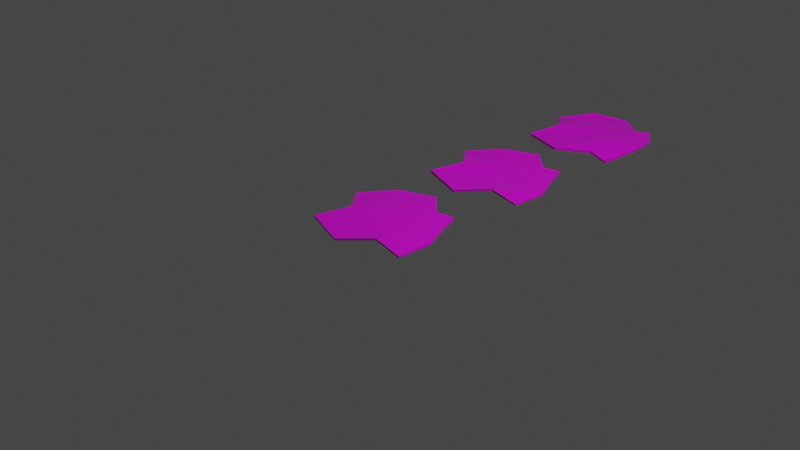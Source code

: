 # Source: Terrain.blend  (saved by Blender 2.93.20; exported with 4.5.12 LTS)
import bpy
from mathutils import Matrix  # noqa: F401  (used for matrix-valued properties, if any)

bpy.ops.wm.read_factory_settings(use_empty=True)
scene = bpy.context.scene
scene.name = 'Scene'

# ---- collections
col_collection = bpy.data.collections.new('Collection'); scene.collection.children.link(col_collection)

# ---- images (referenced by path relative to the original .blend; pixels are not part of the script)
import os
ASSET_DIR = os.environ.get("B2B_ASSET_DIR", "")  # directory of the original .blend (textures are referenced by path, not embedded)
HERE = os.path.dirname(os.path.abspath(__file__))  # packed textures are extracted next to this script under _unpacked/

def load_image(name, relpath, width, height, colorspace="sRGB"):
    """Load a texture the original file referenced (path relative to the .blend, or extracted next to this script)."""
    p = next((c for c in (os.path.join(HERE, relpath), os.path.join(ASSET_DIR, relpath)) if relpath and os.path.exists(c)), "")
    if p:
        img = bpy.data.images.load(p, check_existing=True)
        img.name = name
    else:  # same state as the original file: an image datablock whose file is absent (Cycles renders it pink)
        img = bpy.data.images.new(name, width, height)
        img.source = "FILE"
        img.filepath = "//" + (relpath or name)
    img.colorspace_settings.name = colorspace
    return img
img_colorsheet_tree_normal_png = load_image('Colorsheet Tree Normal.png', 'Colorsheet Tree Normal.png', 1024, 1024, 'sRGB')

# ---- materials (node trees are filled in below, after node groups)
mat_material = bpy.data.materials.new('Material')
mat_material.alpha_threshold = 0.0
mat_material.use_transparent_shadow = False
mat_material.line_color = (0.0, 0.0, 0.0, 1.0)

# ---- material node trees
mat_material.use_nodes = True; mat_material.node_tree.nodes.clear()
_N = mat_material.node_tree.nodes; _L = mat_material.node_tree.links
n0 = _N.new('ShaderNodeOutputMaterial'); n0.name = 'Material Output'; n0.location = (300, 300)
n1 = _N.new('ShaderNodeBsdfPrincipled'); n1.name = 'Principled BSDF'; n1.location = (10, 300)
n1.distribution = 'GGX'
n1.subsurface_method = 'BURLEY'
n1.inputs[2].default_value = 0.4
n1.inputs[3].default_value = 1.45
n1.inputs[27].default_value = (0.0, 0.0, 0.0, 1.0)
n1.inputs[28].default_value = 1.0
n2 = _N.new('ShaderNodeTexImage'); n2.name = 'Image Texture'; n2.location = (-432, 226)
n2.image = img_colorsheet_tree_normal_png
_L.new(n1.outputs[0], n0.inputs[0])
_L.new(n2.outputs[0], n1.inputs[0])
n0.is_active_output = True

# ---- world
world_world = bpy.data.worlds.new('World'); scene.world = world_world
world_world.use_nodes = True; world_world.node_tree.nodes.clear()
_N = world_world.node_tree.nodes; _L = world_world.node_tree.links
n0 = _N.new('ShaderNodeOutputWorld'); n0.name = 'World Output'; n0.location = (300, 300)
n1 = _N.new('ShaderNodeBackground'); n1.name = 'Background'; n1.location = (10, 300)
n1.inputs[0].default_value = (0.05088, 0.05088, 0.05088, 1.0)
_L.new(n1.outputs[0], n0.inputs[0])
n0.is_active_output = True
world_world.color = (0.05088, 0.05088, 0.05088)
world_world.use_sun_shadow = False
world_world.sun_shadow_jitter_overblur = 0.0

# ---- cameras
cam_camera = bpy.data.cameras.new('Camera')
cam_camera.clip_end = 100.0
cam_camera.ortho_scale = 7.314

# ---- lights
light_light = bpy.data.lights.new('Light', 'POINT')
light_light.transmission_factor = 0.0
light_light.energy = 1000.0
light_light.shadow_soft_size = 0.1
light_light.shadow_maximum_resolution = 0.006
light_light.use_absolute_resolution = True

# ---- meshes
me_cube = bpy.data.meshes.new('Cube')
me_cube.from_pydata([(0.3604, 0.4256, -0.002244), (0.3604, 0.4256, -0.03494), (0.5554, -0.5255, -0.02748), (0.5554, -0.5255, -0.04823), (-0.5485, 0.52, -0.02967), (-0.5485, 0.52, -0.06011), (-0.677, -0.5518, -0.01827), (-0.677, -0.5518, -0.04575), (-0.8152, 0.1487, -0.06253), (-0.5487, -0.1596, -0.04131), (0.4705, 0.1487, 0.00169), (0.6088, -0.1596, 0.00169), (-0.5487, -0.1596, 0.00169), (-0.8152, 0.1487, -0.02911), (0.6088, -0.1596, -0.02239), (0.4705, 0.1487, -0.0243), (0.1659, 0.3791, -0.03667), (-0.1419, 0.6719, -0.067), (0.1659, -0.468, 0.00169), (-0.1914, -0.6975, -0.05179), (-0.1914, -0.6975, -0.07665), (0.1659, -0.468, -0.02342), (-0.1419, 0.6719, -0.02395), (0.1659, 0.3791, 0.00169), (0.1659, 0.1487, -0.04836), (-0.1914, 0.1487, -0.04867), (0.1659, -0.1596, -0.04715), (-0.1914, -0.1596, -0.06141), (-0.1914, 0.1487, 0.00169), (0.1659, 0.1487, 0.00169), (-0.1914, -0.1596, 0.00169), (0.1659, -0.1596, 0.00169)], [], [(30, 12, 6, 19), (20, 19, 6, 7), (8, 13, 4, 5), (26, 14, 3, 21), (14, 11, 2, 3), (16, 23, 0, 1), (1, 0, 10, 15), (15, 10, 11, 14), (16, 1, 15, 24), (24, 15, 14, 26), (7, 6, 12, 9), (9, 12, 13, 8), (22, 4, 13, 28), (28, 13, 12, 30), (10, 29, 31, 11), (29, 28, 30, 31), (0, 23, 29, 10), (23, 22, 28, 29), (8, 25, 27, 9), (25, 24, 26, 27), (5, 17, 25, 8), (17, 16, 24, 25), (5, 4, 22, 17), (17, 22, 23, 16), (9, 27, 20, 7), (27, 26, 21, 20), (3, 2, 18, 21), (21, 18, 19, 20), (11, 31, 18, 2), (31, 30, 19, 18)])
_uv = me_cube.uv_layers.new(name='UVMap')
_uv.uv.foreach_set('vector', [0.88, 0.4262, 0.8938, 0.4262, 0.8938, 0.4373, 0.88, 0.4373, 0.811, 0.4596, 0.8524, 0.4596, 0.8524, 0.4707, 0.811, 0.4707, 0.811, 0.3593, 0.8524, 0.3593, 0.8524, 0.3705, 0.811, 0.3705, 0.7973, 0.4262, 0.811, 0.4262, 0.811, 0.4373, 0.7973, 0.4373, 0.811, 0.4262, 0.8524, 0.4262, 0.8524, 0.4373, 0.811, 0.4373, 0.811, 0.3927, 0.8524, 0.3927, 0.8524, 0.4039, 0.811, 0.4039, 0.811, 0.4039, 0.8524, 0.4039, 0.8524, 0.415, 0.811, 0.415, 0.811, 0.415, 0.8524, 0.415, 0.8524, 0.4262, 0.811, 0.4262, 0.7973, 0.4039, 0.811, 0.4039, 0.811, 0.415, 0.7973, 0.415, 0.7973, 0.415, 0.811, 0.415, 0.811, 0.4262, 0.7973, 0.4262, 0.811, 0.337, 0.8524, 0.337, 0.8524, 0.3482, 0.811, 0.3482, 0.811, 0.3482, 0.8524, 0.3482, 0.8524, 0.3593, 0.811, 0.3593, 0.88, 0.4039, 0.8938, 0.4039, 0.8938, 0.415, 0.88, 0.415, 0.88, 0.415, 0.8938, 0.415, 0.8938, 0.4262, 0.88, 0.4262, 0.8524, 0.415, 0.8662, 0.415, 0.8662, 0.4262, 0.8524, 0.4262, 0.8662, 0.415, 0.88, 0.415, 0.88, 0.4262, 0.8662, 0.4262, 0.8524, 0.4039, 0.8662, 0.4039, 0.8662, 0.415, 0.8524, 0.415, 0.8662, 0.4039, 0.88, 0.4039, 0.88, 0.415, 0.8662, 0.415, 0.7697, 0.415, 0.7835, 0.415, 0.7835, 0.4262, 0.7697, 0.4262, 0.7835, 0.415, 0.7973, 0.415, 0.7973, 0.4262, 0.7835, 0.4262, 0.7697, 0.4039, 0.7835, 0.4039, 0.7835, 0.415, 0.7697, 0.415, 0.7835, 0.4039, 0.7973, 0.4039, 0.7973, 0.415, 0.7835, 0.415, 0.811, 0.3705, 0.8524, 0.3705, 0.8524, 0.3816, 0.811, 0.3816, 0.811, 0.3816, 0.8524, 0.3816, 0.8524, 0.3927, 0.811, 0.3927, 0.7697, 0.4262, 0.7835, 0.4262, 0.7835, 0.4373, 0.7697, 0.4373, 0.7835, 0.4262, 0.7973, 0.4262, 0.7973, 0.4373, 0.7835, 0.4373, 0.811, 0.4373, 0.8524, 0.4373, 0.8524, 0.4484, 0.811, 0.4484, 0.811, 0.4484, 0.8524, 0.4484, 0.8524, 0.4596, 0.811, 0.4596, 0.8524, 0.4262, 0.8662, 0.4262, 0.8662, 0.4373, 0.8524, 0.4373, 0.8662, 0.4262, 0.88, 0.4262, 0.88, 0.4373, 0.8662, 0.4373])
me_cube.materials.append(mat_material)
me_cube.use_remesh_preserve_volume = False
me_cube.use_remesh_preserve_attributes = False
me_cube.use_mirror_vertex_groups = False
me_cube.update()
me_cube_001 = bpy.data.meshes.new('Cube.001')
me_cube_001.from_pydata([(0.3604, 0.4256, -0.002244), (0.3604, 0.4256, -0.03879), (0.5554, -0.5255, -0.02748), (0.5554, -0.5255, -0.04427), (-0.5485, 0.52, -0.02967), (-0.5485, 0.52, -0.06011), (-0.677, -0.5518, -0.01827), (-0.677, -0.5518, -0.05339), (-0.8152, 0.1487, -0.06649), (-0.5487, -0.1596, -0.02413), (0.4705, 0.1487, 0.00169), (0.6088, -0.1596, 0.00169), (-0.5487, -0.1596, 0.00169), (-0.8152, 0.1487, -0.02911), (0.6088, -0.1596, -0.02502), (0.4705, 0.1487, -0.0244), (0.1659, 0.3791, -0.02956), (-0.1419, 0.6719, -0.05438), (0.1659, -0.468, 0.00169), (-0.1914, -0.6975, -0.05179), (-0.1914, -0.6975, -0.0828), (0.1659, -0.468, -0.02333), (-0.1419, 0.6719, -0.02395), (0.1659, 0.3791, 0.00169), (0.1659, 0.1487, -0.02376), (-0.1914, 0.1487, -0.04469), (0.1659, -0.1596, -0.04133), (-0.1914, -0.1596, -0.05077), (-0.1914, 0.1487, -0.03399), (0.1659, 0.1487, -0.01719), (-0.1914, -0.1596, -0.05081), (0.1659, -0.1596, -0.02677)], [], [(30, 12, 6, 19), (20, 19, 6, 7), (8, 13, 4, 5), (26, 14, 3, 21), (14, 11, 2, 3), (16, 23, 0, 1), (1, 0, 10, 15), (15, 10, 11, 14), (16, 1, 15, 24), (24, 15, 14, 26), (7, 6, 12, 9), (9, 12, 13, 8), (22, 4, 13, 28), (28, 13, 12, 30), (10, 29, 31, 11), (29, 28, 30, 31), (0, 23, 29, 10), (23, 22, 28, 29), (8, 25, 27, 9), (25, 24, 26, 27), (5, 17, 25, 8), (17, 16, 24, 25), (5, 4, 22, 17), (17, 22, 23, 16), (9, 27, 20, 7), (27, 26, 21, 20), (3, 2, 18, 21), (21, 18, 19, 20), (11, 31, 18, 2), (31, 30, 19, 18)])
_uv = me_cube_001.uv_layers.new(name='UVMap')
_uv.uv.foreach_set('vector', [0.6863, 0.4262, 0.7, 0.4262, 0.7, 0.4373, 0.6863, 0.4373, 0.6173, 0.4596, 0.6587, 0.4596, 0.6587, 0.4707, 0.6173, 0.4707, 0.6173, 0.3593, 0.6587, 0.3593, 0.6587, 0.3705, 0.6173, 0.3705, 0.6035, 0.4262, 0.6173, 0.4262, 0.6173, 0.4373, 0.6035, 0.4373, 0.6173, 0.4262, 0.6587, 0.4262, 0.6587, 0.4373, 0.6173, 0.4373, 0.6173, 0.3927, 0.6587, 0.3927, 0.6587, 0.4039, 0.6173, 0.4039, 0.6173, 0.4039, 0.6587, 0.4039, 0.6587, 0.415, 0.6173, 0.415, 0.6173, 0.415, 0.6587, 0.415, 0.6587, 0.4262, 0.6173, 0.4262, 0.6035, 0.4039, 0.6173, 0.4039, 0.6173, 0.415, 0.6035, 0.415, 0.6035, 0.415, 0.6173, 0.415, 0.6173, 0.4262, 0.6035, 0.4262, 0.6173, 0.337, 0.6587, 0.337, 0.6587, 0.3482, 0.6173, 0.3482, 0.6173, 0.3482, 0.6587, 0.3482, 0.6587, 0.3593, 0.6173, 0.3593, 0.6863, 0.4039, 0.7, 0.4039, 0.7, 0.415, 0.6863, 0.415, 0.6863, 0.415, 0.7, 0.415, 0.7, 0.4262, 0.6863, 0.4262, 0.6587, 0.415, 0.6725, 0.415, 0.6725, 0.4262, 0.6587, 0.4262, 0.6725, 0.415, 0.6863, 0.415, 0.6863, 0.4262, 0.6725, 0.4262, 0.6587, 0.4039, 0.6725, 0.4039, 0.6725, 0.415, 0.6587, 0.415, 0.6725, 0.4039, 0.6863, 0.4039, 0.6863, 0.415, 0.6725, 0.415, 0.5759, 0.415, 0.5897, 0.415, 0.5897, 0.4262, 0.5759, 0.4262, 0.5897, 0.415, 0.6035, 0.415, 0.6035, 0.4262, 0.5897, 0.4262, 0.5759, 0.4039, 0.5897, 0.4039, 0.5897, 0.415, 0.5759, 0.415, 0.5897, 0.4039, 0.6035, 0.4039, 0.6035, 0.415, 0.5897, 0.415, 0.6173, 0.3705, 0.6587, 0.3705, 0.6587, 0.3816, 0.6173, 0.3816, 0.6173, 0.3816, 0.6587, 0.3816, 0.6587, 0.3927, 0.6173, 0.3927, 0.5759, 0.4262, 0.5897, 0.4262, 0.5897, 0.4373, 0.5759, 0.4373, 0.5897, 0.4262, 0.6035, 0.4262, 0.6035, 0.4373, 0.5897, 0.4373, 0.6173, 0.4373, 0.6587, 0.4373, 0.6587, 0.4484, 0.6173, 0.4484, 0.6173, 0.4484, 0.6587, 0.4484, 0.6587, 0.4596, 0.6173, 0.4596, 0.6587, 0.4262, 0.6725, 0.4262, 0.6725, 0.4373, 0.6587, 0.4373, 0.6725, 0.4262, 0.6863, 0.4262, 0.6863, 0.4373, 0.6725, 0.4373])
me_cube_001.materials.append(mat_material)
me_cube_001.use_remesh_preserve_volume = False
me_cube_001.use_remesh_preserve_attributes = False
me_cube_001.use_mirror_vertex_groups = False
me_cube_001.update()
me_cube_002 = bpy.data.meshes.new('Cube.002')
me_cube_002.from_pydata([(0.3604, 0.4256, -0.01287), (0.3604, 0.4256, -0.04708), (0.4252, -0.5255, -0.0776), (0.4252, -0.5255, -0.1081), (-0.5485, 0.52, -0.02955), (-0.5485, 0.52, -0.06), (-0.677, -0.5518, -0.04246), (-0.677, -0.5518, -0.07362), (-0.8152, 0.1487, -0.09253), (-0.5487, -0.1596, -0.03296), (0.5444, 0.1487, 0.00169), (0.5569, -0.1596, 0.00169), (-0.5487, -0.1596, 0.00169), (-0.8152, 0.1487, -0.06214), (0.5569, -0.1596, -0.02374), (0.5444, 0.1487, -0.0206), (0.1659, 0.3791, -0.05001), (-0.1419, 0.6719, -0.0863), (0.1659, -0.468, -0.04316), (-0.1914, -0.6975, -0.04127), (-0.1914, -0.6975, -0.07391), (0.1659, -0.468, -0.07586), (-0.1419, 0.6719, -0.06224), (0.1659, 0.3791, -0.0201), (0.1659, 0.1487, -0.04759), (-0.1914, 0.1487, -0.04935), (0.1659, -0.1596, -0.05667), (-0.1914, -0.1596, -0.04811), (-0.1914, 0.1487, -0.0267), (0.1659, 0.1487, -0.00392), (-0.1914, -0.1596, -0.0434), (0.1659, -0.1596, 0.006107)], [], [(30, 12, 6, 19), (20, 19, 6, 7), (8, 13, 4, 5), (26, 14, 3, 21), (14, 11, 2, 3), (16, 23, 0, 1), (1, 0, 10, 15), (15, 10, 11, 14), (16, 1, 15, 24), (24, 15, 14, 26), (7, 6, 12, 9), (9, 12, 13, 8), (22, 4, 13, 28), (28, 13, 12, 30), (10, 29, 31, 11), (29, 28, 30, 31), (0, 23, 29, 10), (23, 22, 28, 29), (8, 25, 27, 9), (25, 24, 26, 27), (5, 17, 25, 8), (17, 16, 24, 25), (5, 4, 22, 17), (17, 22, 23, 16), (9, 27, 20, 7), (27, 26, 21, 20), (3, 2, 18, 21), (21, 18, 19, 20), (11, 31, 18, 2), (31, 30, 19, 18)])
_uv = me_cube_002.uv_layers.new(name='UVMap')
_uv.uv.foreach_set('vector', [0.4119, 0.4262, 0.4257, 0.4262, 0.4257, 0.4373, 0.4119, 0.4373, 0.3429, 0.4596, 0.3843, 0.4596, 0.3843, 0.4707, 0.3429, 0.4707, 0.3429, 0.3593, 0.3843, 0.3593, 0.3843, 0.3705, 0.3429, 0.3705, 0.3291, 0.4262, 0.3429, 0.4262, 0.3429, 0.4373, 0.3291, 0.4373, 0.3429, 0.4262, 0.3843, 0.4262, 0.3843, 0.4373, 0.3429, 0.4373, 0.3429, 0.3927, 0.3843, 0.3927, 0.3843, 0.4039, 0.3429, 0.4039, 0.3429, 0.4039, 0.3843, 0.4039, 0.3843, 0.415, 0.3429, 0.415, 0.3429, 0.415, 0.3843, 0.415, 0.3843, 0.4262, 0.3429, 0.4262, 0.3291, 0.4039, 0.3429, 0.4039, 0.3429, 0.415, 0.3291, 0.415, 0.3291, 0.415, 0.3429, 0.415, 0.3429, 0.4262, 0.3291, 0.4262, 0.3429, 0.337, 0.3843, 0.337, 0.3843, 0.3482, 0.3429, 0.3482, 0.3429, 0.3482, 0.3843, 0.3482, 0.3843, 0.3593, 0.3429, 0.3593, 0.4119, 0.4039, 0.4257, 0.4039, 0.4257, 0.415, 0.4119, 0.415, 0.4119, 0.415, 0.4257, 0.415, 0.4257, 0.4262, 0.4119, 0.4262, 0.3843, 0.415, 0.3981, 0.415, 0.3981, 0.4262, 0.3843, 0.4262, 0.3981, 0.415, 0.4119, 0.415, 0.4119, 0.4262, 0.3981, 0.4262, 0.3843, 0.4039, 0.3981, 0.4039, 0.3981, 0.415, 0.3843, 0.415, 0.3981, 0.4039, 0.4119, 0.4039, 0.4119, 0.415, 0.3981, 0.415, 0.3015, 0.415, 0.3153, 0.415, 0.3153, 0.4262, 0.3015, 0.4262, 0.3153, 0.415, 0.3291, 0.415, 0.3291, 0.4262, 0.3153, 0.4262, 0.3015, 0.4039, 0.3153, 0.4039, 0.3153, 0.415, 0.3015, 0.415, 0.3153, 0.4039, 0.3291, 0.4039, 0.3291, 0.415, 0.3153, 0.415, 0.3429, 0.3705, 0.3843, 0.3705, 0.3843, 0.3816, 0.3429, 0.3816, 0.3429, 0.3816, 0.3843, 0.3816, 0.3843, 0.3927, 0.3429, 0.3927, 0.3015, 0.4262, 0.3153, 0.4262, 0.3153, 0.4373, 0.3015, 0.4373, 0.3153, 0.4262, 0.3291, 0.4262, 0.3291, 0.4373, 0.3153, 0.4373, 0.3429, 0.4373, 0.3843, 0.4373, 0.3843, 0.4484, 0.3429, 0.4484, 0.3429, 0.4484, 0.3843, 0.4484, 0.3843, 0.4596, 0.3429, 0.4596, 0.3843, 0.4262, 0.3981, 0.4262, 0.3981, 0.4373, 0.3843, 0.4373, 0.3981, 0.4262, 0.4119, 0.4262, 0.4119, 0.4373, 0.3981, 0.4373])
me_cube_002.materials.append(mat_material)
me_cube_002.use_remesh_preserve_volume = False
me_cube_002.use_remesh_preserve_attributes = False
me_cube_002.use_mirror_vertex_groups = False
me_cube_002.update()

# ---- objects
ob_gras1 = bpy.data.objects.new('Gras1', me_cube)
ob_light = bpy.data.objects.new('Light', light_light)
ob_camera = bpy.data.objects.new('Camera', cam_camera)
ob_gras2 = bpy.data.objects.new('Gras2', me_cube_001)
ob_gras3 = bpy.data.objects.new('Gras3', me_cube_002)

# ---- transforms, parenting, visibility, modifiers, constraints
ob_gras1.location = (0.0, 0.0, 0.0)
ob_gras1.lock_rotations_4d = False
ob_gras1.empty_display_type = 'ARROWS'
ob_gras1.lineart.crease_threshold = 0.0
ob_light.location = (4.076, 1.005, 5.904)
ob_light.rotation_euler = (0.6503, 0.05522, 1.866)
ob_light.lock_rotations_4d = False
ob_light.empty_display_type = 'ARROWS'
ob_light.color = (0.0, 0.0, 0.0, 0.0)
ob_light.lineart.crease_threshold = 0.0
ob_camera.location = (7.359, -6.926, 4.958)
ob_camera.rotation_euler = (1.109, 0.0, 0.8149)
ob_camera.lock_rotations_4d = False
ob_camera.empty_display_type = 'ARROWS'
ob_camera.color = (0.0, 0.0, 0.0, 0.0)
ob_camera.display_type = 'WIRE'
ob_camera.lineart.crease_threshold = 0.0
ob_gras2.location = (0.0, 1.68, 0.0)
ob_gras2.lock_rotations_4d = False
ob_gras2.empty_display_type = 'ARROWS'
ob_gras2.lineart.crease_threshold = 0.0
ob_gras3.location = (0.0, 3.38, 0.0)
ob_gras3.lock_rotations_4d = False
ob_gras3.empty_display_type = 'ARROWS'
ob_gras3.lineart.crease_threshold = 0.0

# ---- collection membership
col_collection.objects.link(ob_gras1)
col_collection.objects.link(ob_light)
col_collection.objects.link(ob_camera)
col_collection.objects.link(ob_gras2)
col_collection.objects.link(ob_gras3)

# ---- scene / render settings (as saved in the file)
scene.camera = ob_camera
scene.frame_start = 1; scene.frame_end = 250; scene.frame_set(2)
scene.render.engine = 'BLENDER_EEVEE_NEXT'
scene.cycles.use_denoising = False
scene.cycles.samples = 128
scene.cycles.sampling_pattern = 'TABULATED_SOBOL'
scene.cycles.use_adaptive_sampling = False
scene.cycles.use_light_tree = False
scene.view_settings.view_transform = 'Filmic'
bpy.context.view_layer.update()
